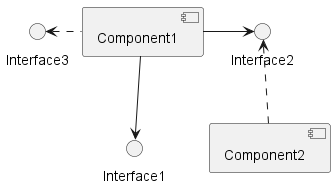

The diagram above was rendered by PlantUML. Its source (embedded in the PNG):
@startuml
component Component1
component Component2
interface Interface1
interface Interface2
interface Interface3

Component1 --> Interface1
Component1 -> Interface2
Interface3 <. Component1
Interface2 <.. Component2
@enduml